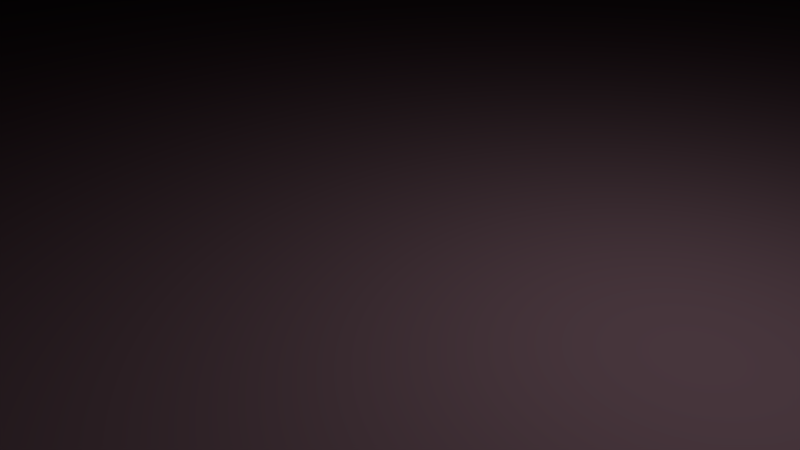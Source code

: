 # Source: RockyWallBackup.blend  (saved by Blender 2.78.0; exported with 4.5.12 LTS)
import bpy
from mathutils import Matrix  # noqa: F401  (used for matrix-valued properties, if any)

bpy.ops.wm.read_factory_settings(use_empty=True)
scene = bpy.context.scene
scene.name = 'Scene'

# ---- collections
col_collection_1 = bpy.data.collections.new('Collection 1'); scene.collection.children.link(col_collection_1)

# ---- materials (node trees are filled in below, after node groups)
mat_wall = bpy.data.materials.new('Wall')
mat_wall.alpha_threshold = 0.0
mat_wall.use_transparent_shadow = False
mat_wall.diffuse_color = (0.8689, 0.5033, 0.6228, 1.0)
mat_wall.roughness = 0.5

# ---- material node trees

# ---- world
world_world = bpy.data.worlds.new('World'); scene.world = world_world
world_world.color = (0.05088, 0.05088, 0.05088)
world_world.use_sun_shadow = False
world_world.sun_shadow_jitter_overblur = 0.0
world_world.cycles.sampling_method = 'MANUAL'

# ---- cameras
cam_camera = bpy.data.cameras.new('Camera')
cam_camera.clip_end = 100.0
cam_camera.lens = 35.0
cam_camera.sensor_width = 32.0
cam_camera.sensor_height = 18.0
cam_camera.ortho_scale = 7.314
cam_camera.dof.focus_distance = 0.0
cam_camera.dof.aperture_fstop = 128.0

# ---- lights
light_lamp = bpy.data.lights.new('Lamp', 'POINT')
light_lamp.transmission_factor = 0.0
light_lamp.cutoff_distance = 30.0
light_lamp.energy = 100.0
light_lamp.shadow_buffer_clip_start = 1.001
light_lamp.shadow_soft_size = 0.1
light_lamp.shadow_maximum_resolution = 0.006
light_lamp.use_absolute_resolution = True

# ---- meshes
me_cube_001 = bpy.data.meshes.new('Cube.001')
me_cube_001.from_pydata([(750.0, 2796.0, 750.0), (750.0, 2796.0, 1023.0), (-546.0, 3000.0, 477.0), (-546.0, 3000.0, 750.0), (-546.0, 3000.0, 1023.0), (-750.0, 2796.0, 1023.0), (-750.0, 2796.0, 750.0), (-750.0, 2796.0, 477.0), (-546.0, 2796.0, 0.0), (-750.0, 2796.0, 204.0), (-546.0, 3000.0, 204.0), (-750.0, 2796.0, 1296.0), (-546.0, 2796.0, 1500.0), (-546.0, 3000.0, 1296.0), (546.0, 2796.0, 0.0), (546.0, 3000.0, 204.0), (750.0, 2796.0, 204.0), (546.0, 2796.0, 1500.0), (750.0, 2796.0, 1296.0), (546.0, 3000.0, 1296.0), (-546.0, -2796.0, 0.0), (-546.0, -3000.0, 204.0), (-750.0, -2796.0, 204.0), (-546.0, -2796.0, 1500.0), (-750.0, -2796.0, 1296.0), (-546.0, -3000.0, 1296.0), (546.0, -2796.0, 0.0), (750.0, -2796.0, 204.0), (546.0, -3000.0, 204.0), (546.0, -2796.0, 1500.0), (546.0, -3000.0, 1296.0), (750.0, -2796.0, 1296.0), (750.0, 2796.0, 477.0), (546.0, 3000.0, 477.0), (546.0, 3000.0, 750.0), (546.0, 3000.0, 1023.0), (546.0, -3000.0, 1023.0), (546.0, -3000.0, 750.0), (546.0, -3000.0, 477.0), (750.0, -2796.0, 477.0), (750.0, -2796.0, 750.0), (750.0, -2796.0, 1023.0), (-750.0, -2796.0, 1023.0), (-750.0, -2796.0, 750.0), (-750.0, -2796.0, 477.0), (-546.0, -3000.0, 477.0), (-546.0, -3000.0, 750.0), (-546.0, -3000.0, 1023.0), (546.0, -2097.0, 0.0), (546.0, -1398.0, 0.0), (546.0, -699.0, 0.0), (546.0, 0.0001221, 0.0), (546.0, 699.0, 0.0), (546.0, 1398.0, 0.0), (546.0, 2097.0, 0.0), (750.0, 2097.0, 204.0), (750.0, 1398.0, 204.0), (750.0, 699.0, 204.0), (750.0, -0.0001221, 204.0), (750.0, -699.0, 204.0), (750.0, -1398.0, 204.0), (750.0, -2097.0, 204.0), (546.0, 2097.0, 1500.0), (546.0, 1398.0, 1500.0), (546.0, 699.0, 1500.0), (546.0, -0.0001221, 1500.0), (546.0, -699.0, 1500.0), (546.0, -1398.0, 1500.0), (546.0, -2097.0, 1500.0), (750.0, -2097.0, 1296.0), (750.0, -1398.0, 1296.0), (750.0, -699.0, 1296.0), (750.0, 0.0001221, 1296.0), (750.0, 699.0, 1296.0), (750.0, 1398.0, 1296.0), (750.0, 2097.0, 1296.0), (-546.0, 2097.0, 0.0), (-546.0, 1398.0, 0.0), (-546.0, 699.0, 0.0), (-546.0, -0.0001221, 0.0), (-546.0, -699.0, 0.0), (-546.0, -1398.0, 0.0), (-546.0, -2097.0, 0.0), (-750.0, -2097.0, 204.0), (-750.0, -1398.0, 204.0), (-750.0, -699.0, 204.0), (-750.0, 0.0001221, 204.0), (-750.0, 699.0, 204.0), (-750.0, 1398.0, 204.0), (-750.0, 2097.0, 204.0), (-546.0, -2097.0, 1500.0), (-546.0, -1398.0, 1500.0), (-546.0, -699.0, 1500.0), (-546.0, 0.0001221, 1500.0), (-546.0, 699.0, 1500.0), (-546.0, 1398.0, 1500.0), (-546.0, 2097.0, 1500.0), (-750.0, 2097.0, 1296.0), (-750.0, 1398.0, 1296.0), (-750.0, 699.0, 1296.0), (-750.0, -0.0001221, 1296.0), (-750.0, -699.0, 1296.0), (-750.0, -1398.0, 1296.0), (-750.0, -2097.0, 1296.0), (750.0, 2097.0, 477.0), (750.0, 1398.0, 477.0), (750.0, 699.0, 477.0), (750.0, -0.0001221, 477.0), (750.0, -699.0, 477.0), (750.0, -1398.0, 477.0), (750.0, -2097.0, 477.0), (750.0, 2097.0, 750.0), (750.0, 1398.0, 750.0), (750.0, 699.0, 750.0), (750.0, -0.0001221, 750.0), (750.0, -699.0, 750.0), (750.0, -1398.0, 750.0), (750.0, -2097.0, 750.0), (750.0, 2097.0, 1023.0), (750.0, 1398.0, 1023.0), (750.0, 699.0, 1023.0), (750.0, -0.0001221, 1023.0), (750.0, -699.0, 1023.0), (750.0, -1398.0, 1023.0), (750.0, -2097.0, 1023.0), (-750.0, -2097.0, 477.0), (-750.0, -1398.0, 477.0), (-750.0, -699.0, 477.0), (-750.0, 0.0001221, 477.0), (-750.0, 699.0, 477.0), (-750.0, 1398.0, 477.0), (-750.0, 2097.0, 477.0), (-750.0, -2097.0, 750.0), (-750.0, -1398.0, 750.0), (-750.0, -699.0, 750.0), (-750.0, 0.0001221, 750.0), (-750.0, 699.0, 750.0), (-750.0, 1398.0, 750.0), (-750.0, 2097.0, 750.0), (-750.0, -2097.0, 1023.0), (-750.0, -1398.0, 1023.0), (-750.0, -699.0, 1023.0), (-750.0, 0.0001221, 1023.0), (-750.0, 699.0, 1023.0), (-750.0, 1398.0, 1023.0), (-750.0, 2097.0, 1023.0), (273.0, 2796.0, 0.0), (0.003082, 2796.0, 0.0), (-273.0, 2796.0, 0.0), (-273.0, 3000.0, 204.0), (0.003326, 3000.0, 204.0), (273.0, 3000.0, 204.0), (-273.0, 2796.0, 1500.0), (0.003082, 2796.0, 1500.0), (273.0, 2796.0, 1500.0), (273.0, 3000.0, 1296.0), (0.003265, 3000.0, 1296.0), (-273.0, 3000.0, 1296.0), (-273.0, -2796.0, 0.0), (-0.003082, -2796.0, 0.0), (273.0, -2796.0, 0.0), (273.0, -3000.0, 204.0), (-0.003326, -3000.0, 204.0), (-273.0, -3000.0, 204.0), (273.0, -2796.0, 1500.0), (-0.003082, -2796.0, 1500.0), (-273.0, -2796.0, 1500.0), (-273.0, -3000.0, 1296.0), (-0.003265, -3000.0, 1296.0), (273.0, -3000.0, 1296.0), (-273.0, 3000.0, 477.0), (0.003326, 3000.0, 477.0), (273.0, 3000.0, 477.0), (-273.0, 3000.0, 750.0), (0.003326, 3000.0, 750.0), (273.0, 3000.0, 750.0), (-273.0, 3000.0, 1023.0), (0.003326, 3000.0, 1023.0), (273.0, 3000.0, 1023.0), (273.0, -3000.0, 477.0), (-0.003326, -3000.0, 477.0), (-273.0, -3000.0, 477.0), (273.0, -3000.0, 750.0), (-0.003326, -3000.0, 750.0), (-273.0, -3000.0, 750.0), (273.0, -3000.0, 1023.0), (-0.003326, -3000.0, 1023.0), (-273.0, -3000.0, 1023.0), (273.0, 2097.0, 0.0), (0.002289, 2097.0, 0.0), (-273.0, 2097.0, 0.0), (273.0, 1398.0, 0.0), (0.001495, 1398.0, 0.0), (-273.0, 1398.0, 0.0), (273.0, 699.0, 0.0), (0.0007629, 699.0, 0.0), (-273.0, 699.0, 0.0), (273.0, 6.104e-05, 0.0), (-3.052e-05, 0.0, 0.0), (-273.0, -6.104e-05, 0.0), (273.0, -699.0, 0.0), (-0.000824, -699.0, 0.0), (-273.0, -699.0, 0.0), (273.0, -1398.0, 0.0), (-0.001556, -1398.0, 0.0), (-273.0, -1398.0, 0.0), (273.0, -2097.0, 0.0), (-0.002289, -2097.0, 0.0), (-273.0, -2097.0, 0.0), (273.0, -2097.0, 1500.0), (-0.002289, -2097.0, 1500.0), (-273.0, -2097.0, 1500.0), (273.0, -1398.0, 1500.0), (-0.001556, -1398.0, 1500.0), (-273.0, -1398.0, 1500.0), (273.0, -699.0, 1500.0), (-0.000824, -699.0, 1500.0), (-273.0, -699.0, 1500.0), (273.0, -6.104e-05, 1500.0), (-3.052e-05, 0.0, 1500.0), (-273.0, 6.104e-05, 1500.0), (273.0, 699.0, 1500.0), (0.0007629, 699.0, 1500.0), (-273.0, 699.0, 1500.0), (273.0, 1398.0, 1500.0), (0.001495, 1398.0, 1500.0), (-273.0, 1398.0, 1500.0), (273.0, 2097.0, 1500.0), (0.002228, 2097.0, 1500.0), (-273.0, 2097.0, 1500.0)], [], [(145, 97, 11, 5), (187, 167, 25, 47), (24, 42, 47, 25), (229, 152, 12, 96), (178, 155, 19, 35), (124, 69, 31, 41), (8, 9, 10), (11, 12, 13), (14, 15, 16), (17, 18, 19), (20, 21, 22), (23, 24, 25), (26, 27, 28), (29, 30, 31), (148, 8, 10, 149), (5, 11, 13, 4), (154, 17, 19, 155), (32, 16, 15, 33), (54, 14, 16, 55), (68, 29, 31, 69), (38, 28, 27, 39), (160, 26, 28, 161), (166, 23, 25, 167), (44, 22, 21, 45), (82, 20, 22, 83), (96, 12, 11, 97), (208, 158, 20, 82), (42, 43, 46, 47), (43, 44, 45, 46), (30, 36, 41, 31), (36, 37, 40, 41), (37, 38, 39, 40), (18, 1, 35, 19), (1, 0, 34, 35), (0, 32, 33, 34), (9, 7, 2, 10), (7, 6, 3, 2), (6, 5, 4, 3), (61, 110, 39, 27), (110, 117, 40, 39), (117, 124, 41, 40), (151, 172, 33, 15), (172, 175, 34, 33), (175, 178, 35, 34), (163, 181, 45, 21), (181, 184, 46, 45), (184, 187, 47, 46), (89, 131, 7, 9), (131, 138, 6, 7), (138, 145, 5, 6), (43, 42, 139, 132), (132, 139, 140, 133), (133, 140, 141, 134), (134, 141, 142, 135), (135, 142, 143, 136), (136, 143, 144, 137), (137, 144, 145, 138), (44, 43, 132, 125), (125, 132, 133, 126), (126, 133, 134, 127), (127, 134, 135, 128), (128, 135, 136, 129), (129, 136, 137, 130), (130, 137, 138, 131), (22, 44, 125, 83), (83, 125, 126, 84), (84, 126, 127, 85), (85, 127, 128, 86), (86, 128, 129, 87), (87, 129, 130, 88), (88, 130, 131, 89), (0, 1, 118, 111), (111, 118, 119, 112), (112, 119, 120, 113), (113, 120, 121, 114), (114, 121, 122, 115), (115, 122, 123, 116), (116, 123, 124, 117), (32, 0, 111, 104), (104, 111, 112, 105), (105, 112, 113, 106), (106, 113, 114, 107), (107, 114, 115, 108), (108, 115, 116, 109), (109, 116, 117, 110), (16, 32, 104, 55), (55, 104, 105, 56), (56, 105, 106, 57), (57, 106, 107, 58), (58, 107, 108, 59), (59, 108, 109, 60), (60, 109, 110, 61), (148, 190, 76, 8), (190, 193, 77, 76), (193, 196, 78, 77), (196, 199, 79, 78), (199, 202, 80, 79), (202, 205, 81, 80), (205, 208, 82, 81), (23, 90, 103, 24), (90, 91, 102, 103), (91, 92, 101, 102), (92, 93, 100, 101), (93, 94, 99, 100), (94, 95, 98, 99), (95, 96, 97, 98), (8, 76, 89, 9), (76, 77, 88, 89), (77, 78, 87, 88), (78, 79, 86, 87), (79, 80, 85, 86), (80, 81, 84, 85), (81, 82, 83, 84), (17, 62, 75, 18), (62, 63, 74, 75), (63, 64, 73, 74), (64, 65, 72, 73), (65, 66, 71, 72), (66, 67, 70, 71), (67, 68, 69, 70), (26, 48, 61, 27), (48, 49, 60, 61), (49, 50, 59, 60), (50, 51, 58, 59), (51, 52, 57, 58), (52, 53, 56, 57), (53, 54, 55, 56), (1, 18, 75, 118), (118, 75, 74, 119), (119, 74, 73, 120), (120, 73, 72, 121), (121, 72, 71, 122), (122, 71, 70, 123), (123, 70, 69, 124), (166, 211, 90, 23), (211, 214, 91, 90), (214, 217, 92, 91), (217, 220, 93, 92), (220, 223, 94, 93), (223, 226, 95, 94), (226, 229, 96, 95), (42, 24, 103, 139), (139, 103, 102, 140), (140, 102, 101, 141), (141, 101, 100, 142), (142, 100, 99, 143), (143, 99, 98, 144), (144, 98, 97, 145), (63, 62, 227, 224), (224, 227, 228, 225), (225, 228, 229, 226), (64, 63, 224, 221), (221, 224, 225, 222), (222, 225, 226, 223), (65, 64, 221, 218), (218, 221, 222, 219), (219, 222, 223, 220), (66, 65, 218, 215), (215, 218, 219, 216), (216, 219, 220, 217), (67, 66, 215, 212), (212, 215, 216, 213), (213, 216, 217, 214), (68, 67, 212, 209), (209, 212, 213, 210), (210, 213, 214, 211), (29, 68, 209, 164), (164, 209, 210, 165), (165, 210, 211, 166), (49, 48, 206, 203), (203, 206, 207, 204), (204, 207, 208, 205), (50, 49, 203, 200), (200, 203, 204, 201), (201, 204, 205, 202), (51, 50, 200, 197), (197, 200, 201, 198), (198, 201, 202, 199), (52, 51, 197, 194), (194, 197, 198, 195), (195, 198, 199, 196), (53, 52, 194, 191), (191, 194, 195, 192), (192, 195, 196, 193), (54, 53, 191, 188), (188, 191, 192, 189), (189, 192, 193, 190), (14, 54, 188, 146), (146, 188, 189, 147), (147, 189, 190, 148), (37, 36, 185, 182), (182, 185, 186, 183), (183, 186, 187, 184), (38, 37, 182, 179), (179, 182, 183, 180), (180, 183, 184, 181), (28, 38, 179, 161), (161, 179, 180, 162), (162, 180, 181, 163), (3, 4, 176, 173), (173, 176, 177, 174), (174, 177, 178, 175), (2, 3, 173, 170), (170, 173, 174, 171), (171, 174, 175, 172), (10, 2, 170, 149), (149, 170, 171, 150), (150, 171, 172, 151), (48, 26, 160, 206), (206, 160, 159, 207), (207, 159, 158, 208), (29, 164, 169, 30), (164, 165, 168, 169), (165, 166, 167, 168), (20, 158, 163, 21), (158, 159, 162, 163), (159, 160, 161, 162), (12, 152, 157, 13), (152, 153, 156, 157), (153, 154, 155, 156), (14, 146, 151, 15), (146, 147, 150, 151), (147, 148, 149, 150), (4, 13, 157, 176), (176, 157, 156, 177), (177, 156, 155, 178), (62, 17, 154, 227), (227, 154, 153, 228), (228, 153, 152, 229), (36, 30, 169, 185), (185, 169, 168, 186), (186, 168, 167, 187)])
_uv = me_cube_001.uv_layers.new(name='UVMap')
_uv.uv.foreach_set('vector', [0.6398, 0.1505, 0.5515, 0.1505, 0.5515, 0.034, 0.6398, 0.034, 0.9969, 0.159, 0.9969, 0.068, 0.9987, 0.068, 0.9987, 0.159, 0.5515, 0.966, 0.6398, 0.966, 0.6398, 0.9854, 0.5515, 1.0, 0.9837, 0.8495, 0.9837, 0.966, 0.9819, 0.966, 0.9819, 0.8495, 0.9969, 0.659, 0.9969, 0.568, 0.9987, 0.568, 0.9987, 0.659, 0.1544, 0.1505, 0.06602, 0.1505, 0.06602, 0.034, 0.1544, 0.034, 0.9722, 0.034, 0.9709, 0.034, 0.9722, 0.0, 0.5515, 0.034, 0.6003, 0.034, 0.5515, 2.747e-08, 0.9793, 0.034, 0.9793, 0.05854, 0.9806, 0.034, 0.989, 0.966, 0.9903, 0.966, 0.989, 1.0, 0.9722, 0.966, 0.9722, 0.9415, 0.9709, 0.966, 0.9819, 0.034, 0.9806, 0.034, 0.9819, 0.0, 0.9793, 0.966, 0.9806, 0.966, 0.9793, 1.0, 0.989, 0.034, 0.989, 0.05854, 0.9903, 0.034, 0.974, 0.034, 0.9722, 0.034, 0.9722, 0.0, 0.974, 0.01463, 0.6398, 0.034, 0.5515, 0.034, 0.5515, 2.747e-08, 0.6398, 0.01463, 0.9872, 0.966, 0.989, 0.966, 0.989, 1.0, 0.9872, 0.9854, 0.3311, 0.966, 0.4194, 0.966, 0.4194, 0.9415, 0.3311, 0.9561, 0.9793, 0.1505, 0.9793, 0.034, 0.9806, 0.034, 0.9806, 0.1505, 0.989, 0.1505, 0.989, 0.034, 0.9903, 0.034, 0.9903, 0.1505, 0.9916, 0.341, 0.9916, 0.432, 0.9925, 0.432, 0.9919, 0.341, 0.9775, 0.966, 0.9793, 0.966, 0.9793, 1.0, 0.9775, 0.9854, 0.9837, 0.034, 0.9819, 0.034, 0.9819, 0.0, 0.9837, 0.01463, 0.8165, 0.966, 0.9049, 0.966, 0.9049, 0.9415, 0.8165, 0.9561, 0.9722, 0.8495, 0.9722, 0.966, 0.9049, 0.966, 0.9049, 0.8495, 0.9819, 0.8495, 0.9819, 0.966, 0.9806, 0.966, 0.9806, 0.8495, 0.974, 0.8495, 0.974, 0.966, 0.9722, 0.966, 0.9722, 0.8495, 0.6398, 0.966, 0.7282, 0.966, 0.7282, 0.9707, 0.6398, 0.9854, 0.7282, 0.966, 0.8165, 0.966, 0.8165, 0.9561, 0.7282, 0.9707, 0.9916, 0.068, 0.9916, 0.159, 0.9908, 0.159, 0.9903, 0.068, 0.9916, 0.159, 0.9916, 0.25, 0.9914, 0.25, 0.9908, 0.159, 0.9916, 0.25, 0.9916, 0.341, 0.9919, 0.341, 0.9914, 0.25, 0.06602, 0.966, 0.1544, 0.966, 0.1544, 0.9854, 0.06602, 1.0, 0.1544, 0.966, 0.2427, 0.966, 0.2427, 0.9707, 0.1544, 0.9854, 0.2427, 0.966, 0.3311, 0.966, 0.3311, 0.9561, 0.2427, 0.9707, 0.9049, 0.034, 0.8165, 0.034, 0.8165, 0.0439, 0.9049, 0.05854, 0.8165, 0.034, 0.7282, 0.034, 0.7282, 0.02927, 0.8165, 0.0439, 0.7282, 0.034, 0.6398, 0.034, 0.6398, 0.01463, 0.7282, 0.02927, 0.4194, 0.1505, 0.3311, 0.1505, 0.3311, 0.034, 0.4194, 0.034, 0.3311, 0.1505, 0.2427, 0.1505, 0.2427, 0.034, 0.3311, 0.034, 0.2427, 0.1505, 0.1544, 0.1505, 0.1544, 0.034, 0.2427, 0.034, 0.9969, 0.932, 0.9969, 0.841, 0.9987, 0.841, 0.9987, 0.932, 0.9969, 0.841, 0.9969, 0.75, 0.9987, 0.75, 0.9987, 0.841, 0.9969, 0.75, 0.9969, 0.659, 0.9987, 0.659, 0.9987, 0.75, 0.9969, 0.432, 0.9969, 0.341, 0.9987, 0.341, 0.9987, 0.432, 0.9969, 0.341, 0.9969, 0.25, 0.9987, 0.25, 0.9987, 0.341, 0.9969, 0.25, 0.9969, 0.159, 0.9987, 0.159, 0.9987, 0.25, 0.9049, 0.1505, 0.8165, 0.1505, 0.8165, 0.034, 0.9049, 0.034, 0.8165, 0.1505, 0.7282, 0.1505, 0.7282, 0.034, 0.8165, 0.034, 0.7282, 0.1505, 0.6398, 0.1505, 0.6398, 0.034, 0.7282, 0.034, 0.7282, 0.966, 0.6398, 0.966, 0.6398, 0.8495, 0.7282, 0.8495, 0.7282, 0.8495, 0.6398, 0.8495, 0.6398, 0.733, 0.7282, 0.733, 0.7282, 0.733, 0.6398, 0.733, 0.6398, 0.6165, 0.7282, 0.6165, 0.7282, 0.6165, 0.6398, 0.6165, 0.6398, 0.5, 0.7282, 0.5, 0.7282, 0.5, 0.6398, 0.5, 0.6398, 0.3835, 0.7282, 0.3835, 0.7282, 0.3835, 0.6398, 0.3835, 0.6398, 0.267, 0.7282, 0.267, 0.7282, 0.267, 0.6398, 0.267, 0.6398, 0.1505, 0.7282, 0.1505, 0.8165, 0.966, 0.7282, 0.966, 0.7282, 0.8495, 0.8165, 0.8495, 0.8165, 0.8495, 0.7282, 0.8495, 0.7282, 0.733, 0.8165, 0.733, 0.8165, 0.733, 0.7282, 0.733, 0.7282, 0.6165, 0.8165, 0.6165, 0.8165, 0.6165, 0.7282, 0.6165, 0.7282, 0.5, 0.8165, 0.5, 0.8165, 0.5, 0.7282, 0.5, 0.7282, 0.3835, 0.8165, 0.3835, 0.8165, 0.3835, 0.7282, 0.3835, 0.7282, 0.267, 0.8165, 0.267, 0.8165, 0.267, 0.7282, 0.267, 0.7282, 0.1505, 0.8165, 0.1505, 0.9049, 0.966, 0.8165, 0.966, 0.8165, 0.8495, 0.9049, 0.8495, 0.9049, 0.8495, 0.8165, 0.8495, 0.8165, 0.733, 0.9049, 0.733, 0.9049, 0.733, 0.8165, 0.733, 0.8165, 0.6165, 0.9049, 0.6165, 0.9049, 0.6165, 0.8165, 0.6165, 0.8165, 0.5, 0.9049, 0.5, 0.9049, 0.5, 0.8165, 0.5, 0.8165, 0.3835, 0.9049, 0.3835, 0.9049, 0.3835, 0.8165, 0.3835, 0.8165, 0.267, 0.9049, 0.267, 0.9049, 0.267, 0.8165, 0.267, 0.8165, 0.1505, 0.9049, 0.1505, 0.2427, 0.966, 0.1544, 0.966, 0.1544, 0.8495, 0.2427, 0.8495, 0.2427, 0.8495, 0.1544, 0.8495, 0.1544, 0.733, 0.2427, 0.733, 0.2427, 0.733, 0.1544, 0.733, 0.1544, 0.6165, 0.2427, 0.6165, 0.2427, 0.6165, 0.1544, 0.6165, 0.1544, 0.5, 0.2427, 0.5, 0.2427, 0.5, 0.1544, 0.5, 0.1544, 0.3835, 0.2427, 0.3835, 0.2427, 0.3835, 0.1544, 0.3835, 0.1544, 0.267, 0.2427, 0.267, 0.2427, 0.267, 0.1544, 0.267, 0.1544, 0.1505, 0.2427, 0.1505, 0.3311, 0.966, 0.2427, 0.966, 0.2427, 0.8495, 0.3311, 0.8495, 0.3311, 0.8495, 0.2427, 0.8495, 0.2427, 0.733, 0.3311, 0.733, 0.3311, 0.733, 0.2427, 0.733, 0.2427, 0.6165, 0.3311, 0.6165, 0.3311, 0.6165, 0.2427, 0.6165, 0.2427, 0.5, 0.3311, 0.5, 0.3311, 0.5, 0.2427, 0.5, 0.2427, 0.3835, 0.3311, 0.3835, 0.3311, 0.3835, 0.2427, 0.3835, 0.2427, 0.267, 0.3311, 0.267, 0.3311, 0.267, 0.2427, 0.267, 0.2427, 0.1505, 0.3311, 0.1505, 0.4194, 0.966, 0.3311, 0.966, 0.3311, 0.8495, 0.4194, 0.8495, 0.4194, 0.8495, 0.3311, 0.8495, 0.3311, 0.733, 0.4194, 0.733, 0.4194, 0.733, 0.3311, 0.733, 0.3311, 0.6165, 0.4194, 0.6165, 0.4194, 0.6165, 0.3311, 0.6165, 0.3311, 0.5, 0.4194, 0.5, 0.4194, 0.5, 0.3311, 0.5, 0.3311, 0.3835, 0.4194, 0.3835, 0.4194, 0.3835, 0.3311, 0.3835, 0.3311, 0.267, 0.4194, 0.267, 0.4194, 0.267, 0.3311, 0.267, 0.3311, 0.1505, 0.4194, 0.1505, 0.974, 0.034, 0.974, 0.1505, 0.9722, 0.1505, 0.9722, 0.034, 0.974, 0.1505, 0.974, 0.267, 0.9722, 0.267, 0.9722, 0.1505, 0.974, 0.267, 0.974, 0.3835, 0.9722, 0.3835, 0.9722, 0.267, 0.974, 0.3835, 0.974, 0.5, 0.9722, 0.5, 0.9722, 0.3835, 0.974, 0.5, 0.974, 0.6165, 0.9722, 0.6165, 0.9722, 0.5, 0.974, 0.6165, 0.974, 0.733, 0.9722, 0.733, 0.9722, 0.6165, 0.974, 0.733, 0.974, 0.8495, 0.9722, 0.8495, 0.9722, 0.733, 0.9819, 0.034, 0.9819, 0.1505, 0.9806, 0.1505, 0.9806, 0.034, 0.9819, 0.1505, 0.9819, 0.267, 0.9806, 0.267, 0.9806, 0.1505, 0.9819, 0.267, 0.9819, 0.3835, 0.9806, 0.3835, 0.9806, 0.267, 0.9819, 0.3835, 0.9819, 0.5, 0.9806, 0.5, 0.9806, 0.3835, 0.9819, 0.5, 0.9819, 0.6165, 0.9806, 0.6165, 0.9806, 0.5, 0.9819, 0.6165, 0.9819, 0.733, 0.9806, 0.733, 0.9806, 0.6165, 0.9819, 0.733, 0.9819, 0.8495, 0.9806, 0.8495, 0.9806, 0.733, 0.9722, 0.034, 0.9722, 0.1505, 0.9049, 0.1505, 0.9049, 0.034, 0.9722, 0.1505, 0.9722, 0.267, 0.9049, 0.267, 0.9049, 0.1505, 0.9722, 0.267, 0.9722, 0.3835, 0.9049, 0.3835, 0.9049, 0.267, 0.9722, 0.3835, 0.9722, 0.5, 0.9049, 0.5, 0.9049, 0.3835, 0.9722, 0.5, 0.9722, 0.6165, 0.9049, 0.6165, 0.9049, 0.5, 0.9722, 0.6165, 0.9722, 0.733, 0.9049, 0.733, 0.9049, 0.6165, 0.9722, 0.733, 0.9722, 0.8495, 0.9049, 0.8495, 0.9049, 0.733, 0.989, 0.966, 0.989, 0.8495, 0.9903, 0.8495, 0.9903, 0.966, 0.989, 0.8495, 0.989, 0.733, 0.9903, 0.733, 0.9903, 0.8495, 0.989, 0.733, 0.989, 0.6165, 0.9903, 0.6165, 0.9903, 0.733, 0.989, 0.6165, 0.989, 0.5, 0.9903, 0.5, 0.9903, 0.6165, 0.989, 0.5, 0.989, 0.3835, 0.9903, 0.3835, 0.9903, 0.5, 0.989, 0.3835, 0.989, 0.267, 0.9903, 0.267, 0.9903, 0.3835, 0.989, 0.267, 0.989, 0.1505, 0.9903, 0.1505, 0.9903, 0.267, 0.9793, 0.966, 0.9793, 0.8495, 0.9806, 0.8495, 0.9806, 0.966, 0.9793, 0.8495, 0.9793, 0.733, 0.9806, 0.733, 0.9806, 0.8495, 0.9793, 0.733, 0.9793, 0.6165, 0.9806, 0.6165, 0.9806, 0.733, 0.9793, 0.6165, 0.9793, 0.5, 0.9806, 0.5, 0.9806, 0.6165, 0.9793, 0.5, 0.9793, 0.3835, 0.9806, 0.3835, 0.9806, 0.5, 0.9793, 0.3835, 0.9793, 0.267, 0.9806, 0.267, 0.9806, 0.3835, 0.9793, 0.267, 0.9793, 0.1505, 0.9806, 0.1505, 0.9806, 0.267, 0.1544, 0.966, 0.06602, 0.966, 0.06602, 0.8495, 0.1544, 0.8495, 0.1544, 0.8495, 0.06602, 0.8495, 0.06602, 0.733, 0.1544, 0.733, 0.1544, 0.733, 0.06602, 0.733, 0.06602, 0.6165, 0.1544, 0.6165, 0.1544, 0.6165, 0.06602, 0.6165, 0.06602, 0.5, 0.1544, 0.5, 0.1544, 0.5, 0.06602, 0.5, 0.06602, 0.3835, 0.1544, 0.3835, 0.1544, 0.3835, 0.06602, 0.3835, 0.06602, 0.267, 0.1544, 0.267, 0.1544, 0.267, 0.06602, 0.267, 0.06602, 0.1505, 0.1544, 0.1505, 0.9837, 0.034, 0.9837, 0.1505, 0.9819, 0.1505, 0.9819, 0.034, 0.9837, 0.1505, 0.9837, 0.267, 0.9819, 0.267, 0.9819, 0.1505, 0.9837, 0.267, 0.9837, 0.3835, 0.9819, 0.3835, 0.9819, 0.267, 0.9837, 0.3835, 0.9837, 0.5, 0.9819, 0.5, 0.9819, 0.3835, 0.9837, 0.5, 0.9837, 0.6165, 0.9819, 0.6165, 0.9819, 0.5, 0.9837, 0.6165, 0.9837, 0.733, 0.9819, 0.733, 0.9819, 0.6165, 0.9837, 0.733, 0.9837, 0.8495, 0.9819, 0.8495, 0.9819, 0.733, 0.6398, 0.966, 0.5515, 0.966, 0.5515, 0.8495, 0.6398, 0.8495, 0.6398, 0.8495, 0.5515, 0.8495, 0.5515, 0.733, 0.6398, 0.733, 0.6398, 0.733, 0.5515, 0.733, 0.5515, 0.6165, 0.6398, 0.6165, 0.6398, 0.6165, 0.5515, 0.6165, 0.5515, 0.5, 0.6398, 0.5, 0.6398, 0.5, 0.5515, 0.5, 0.5515, 0.3835, 0.6398, 0.3835, 0.6398, 0.3835, 0.5515, 0.3835, 0.5515, 0.267, 0.6398, 0.267, 0.6398, 0.267, 0.5515, 0.267, 0.5515, 0.1505, 0.6398, 0.1505, 0.989, 0.733, 0.989, 0.8495, 0.9872, 0.8495, 0.9872, 0.733, 0.9872, 0.733, 0.9872, 0.8495, 0.9854, 0.8495, 0.9854, 0.733, 0.9854, 0.733, 0.9854, 0.8495, 0.9837, 0.8495, 0.9837, 0.733, 0.989, 0.6165, 0.989, 0.733, 0.9872, 0.733, 0.9872, 0.6165, 0.9872, 0.6165, 0.9872, 0.733, 0.9854, 0.733, 0.9854, 0.6165, 0.9854, 0.6165, 0.9854, 0.733, 0.9837, 0.733, 0.9837, 0.6165, 0.989, 0.5, 0.989, 0.6165, 0.9872, 0.6165, 0.9872, 0.5, 0.9872, 0.5, 0.9872, 0.6165, 0.9854, 0.6165, 0.9854, 0.5, 0.9854, 0.5, 0.9854, 0.6165, 0.9837, 0.6165, 0.9837, 0.5, 0.989, 0.3835, 0.989, 0.5, 0.9872, 0.5, 0.9872, 0.3835, 0.9872, 0.3835, 0.9872, 0.5, 0.9854, 0.5, 0.9854, 0.3835, 0.9854, 0.3835, 0.9854, 0.5, 0.9837, 0.5, 0.9837, 0.3835, 0.989, 0.267, 0.989, 0.3835, 0.9872, 0.3835, 0.9872, 0.267, 0.9872, 0.267, 0.9872, 0.3835, 0.9854, 0.3835, 0.9854, 0.267, 0.9854, 0.267, 0.9854, 0.3835, 0.9837, 0.3835, 0.9837, 0.267, 0.989, 0.1505, 0.989, 0.267, 0.9872, 0.267, 0.9872, 0.1505, 0.9872, 0.1505, 0.9872, 0.267, 0.9854, 0.267, 0.9854, 0.1505, 0.9854, 0.1505, 0.9854, 0.267, 0.9837, 0.267, 0.9837, 0.1505, 0.989, 0.034, 0.989, 0.1505, 0.9872, 0.1505, 0.9872, 0.034, 0.9872, 0.034, 0.9872, 0.1505, 0.9854, 0.1505, 0.9854, 0.034, 0.9854, 0.034, 0.9854, 0.1505, 0.9837, 0.1505, 0.9837, 0.034, 0.9793, 0.733, 0.9793, 0.8495, 0.9775, 0.8495, 0.9775, 0.733, 0.9775, 0.733, 0.9775, 0.8495, 0.9757, 0.8495, 0.9757, 0.733, 0.9757, 0.733, 0.9757, 0.8495, 0.974, 0.8495, 0.974, 0.733, 0.9793, 0.6165, 0.9793, 0.733, 0.9775, 0.733, 0.9775, 0.6165, 0.9775, 0.6165, 0.9775, 0.733, 0.9757, 0.733, 0.9757, 0.6165, 0.9757, 0.6165, 0.9757, 0.733, 0.974, 0.733, 0.974, 0.6165, 0.9793, 0.5, 0.9793, 0.6165, 0.9775, 0.6165, 0.9775, 0.5, 0.9775, 0.5, 0.9775, 0.6165, 0.9757, 0.6165, 0.9757, 0.5, 0.9757, 0.5, 0.9757, 0.6165, 0.974, 0.6165, 0.974, 0.5, 0.9793, 0.3835, 0.9793, 0.5, 0.9775, 0.5, 0.9775, 0.3835, 0.9775, 0.3835, 0.9775, 0.5, 0.9757, 0.5, 0.9757, 0.3835, 0.9757, 0.3835, 0.9757, 0.5, 0.974, 0.5, 0.974, 0.3835, 0.9793, 0.267, 0.9793, 0.3835, 0.9775, 0.3835, 0.9775, 0.267, 0.9775, 0.267, 0.9775, 0.3835, 0.9757, 0.3835, 0.9757, 0.267, 0.9757, 0.267, 0.9757, 0.3835, 0.974, 0.3835, 0.974, 0.267, 0.9793, 0.1505, 0.9793, 0.267, 0.9775, 0.267, 0.9775, 0.1505, 0.9775, 0.1505, 0.9775, 0.267, 0.9757, 0.267, 0.9757, 0.1505, 0.9757, 0.1505, 0.9757, 0.267, 0.974, 0.267, 0.974, 0.1505, 0.9793, 0.034, 0.9793, 0.1505, 0.9775, 0.1505, 0.9775, 0.034, 0.9775, 0.034, 0.9775, 0.1505, 0.9757, 0.1505, 0.9757, 0.034, 0.9757, 0.034, 0.9757, 0.1505, 0.974, 0.1505, 0.974, 0.034, 0.9916, 0.25, 0.9916, 0.159, 0.9934, 0.159, 0.9934, 0.25, 0.9934, 0.25, 0.9934, 0.159, 0.9951, 0.159, 0.9951, 0.25, 0.9951, 0.25, 0.9951, 0.159, 0.9969, 0.159, 0.9969, 0.25, 0.9916, 0.341, 0.9916, 0.25, 0.9934, 0.25, 0.9934, 0.341, 0.9934, 0.341, 0.9934, 0.25, 0.9951, 0.25, 0.9951, 0.341, 0.9951, 0.341, 0.9951, 0.25, 0.9969, 0.25, 0.9969, 0.341, 0.9916, 0.432, 0.9916, 0.341, 0.9934, 0.341, 0.9934, 0.432, 0.9934, 0.432, 0.9934, 0.341, 0.9951, 0.341, 0.9951, 0.432, 0.9951, 0.432, 0.9951, 0.341, 0.9969, 0.341, 0.9969, 0.432, 0.9916, 0.75, 0.9916, 0.659, 0.9934, 0.659, 0.9934, 0.75, 0.9934, 0.75, 0.9934, 0.659, 0.9951, 0.659, 0.9951, 0.75, 0.9951, 0.75, 0.9951, 0.659, 0.9969, 0.659, 0.9969, 0.75, 0.9916, 0.841, 0.9916, 0.75, 0.9934, 0.75, 0.9934, 0.841, 0.9934, 0.841, 0.9934, 0.75, 0.9951, 0.75, 0.9951, 0.841, 0.9951, 0.841, 0.9951, 0.75, 0.9969, 0.75, 0.9969, 0.841, 0.9916, 0.932, 0.9916, 0.841, 0.9934, 0.841, 0.9934, 0.932, 0.9934, 0.932, 0.9934, 0.841, 0.9951, 0.841, 0.9951, 0.932, 0.9951, 0.932, 0.9951, 0.841, 0.9969, 0.841, 0.9969, 0.932, 0.9793, 0.8495, 0.9793, 0.966, 0.9775, 0.966, 0.9775, 0.8495, 0.9775, 0.8495, 0.9775, 0.966, 0.9757, 0.966, 0.9757, 0.8495, 0.9757, 0.8495, 0.9757, 0.966, 0.974, 0.966, 0.974, 0.8495, 0.989, 0.034, 0.9872, 0.034, 0.9872, 0.0439, 0.989, 0.05854, 0.9872, 0.034, 0.9854, 0.034, 0.9854, 0.02927, 0.9872, 0.0439, 0.9854, 0.034, 0.9837, 0.034, 0.9837, 0.01463, 0.9854, 0.02927, 0.9722, 0.966, 0.974, 0.966, 0.974, 0.9561, 0.9722, 0.9415, 0.974, 0.966, 0.9757, 0.966, 0.9757, 0.9707, 0.974, 0.9561, 0.9757, 0.966, 0.9775, 0.966, 0.9775, 0.9854, 0.9757, 0.9707, 0.9819, 0.966, 0.9837, 0.966, 0.9837, 0.9561, 0.9819, 0.9415, 0.9837, 0.966, 0.9854, 0.966, 0.9854, 0.9707, 0.9837, 0.9561, 0.9854, 0.966, 0.9872, 0.966, 0.9872, 0.9854, 0.9854, 0.9707, 0.9793, 0.034, 0.9775, 0.034, 0.9775, 0.0439, 0.9793, 0.05854, 0.9775, 0.034, 0.9757, 0.034, 0.9757, 0.02927, 0.9775, 0.0439, 0.9757, 0.034, 0.974, 0.034, 0.974, 0.01463, 0.9757, 0.02927, 0.9916, 0.659, 0.9916, 0.568, 0.9934, 0.568, 0.9934, 0.659, 0.9934, 0.659, 0.9934, 0.568, 0.9951, 0.568, 0.9951, 0.659, 0.9951, 0.659, 0.9951, 0.568, 0.9969, 0.568, 0.9969, 0.659, 0.989, 0.8495, 0.989, 0.966, 0.9872, 0.966, 0.9872, 0.8495, 0.9872, 0.8495, 0.9872, 0.966, 0.9854, 0.966, 0.9854, 0.8495, 0.9854, 0.8495, 0.9854, 0.966, 0.9837, 0.966, 0.9837, 0.8495, 0.9916, 0.159, 0.9916, 0.068, 0.9934, 0.068, 0.9934, 0.159, 0.9934, 0.159, 0.9934, 0.068, 0.9951, 0.068, 0.9951, 0.159, 0.9951, 0.159, 0.9951, 0.068, 0.9969, 0.068, 0.9969, 0.159])
me_cube_001.materials.append(mat_wall)
me_cube_001.use_remesh_preserve_volume = False
me_cube_001.use_remesh_preserve_attributes = False
me_cube_001.use_mirror_vertex_groups = False
me_cube_001.update()

# ---- objects
ob_wall = bpy.data.objects.new('Wall', me_cube_001)
ob_lamp = bpy.data.objects.new('Lamp', light_lamp)
ob_camera = bpy.data.objects.new('Camera', cam_camera)

# ---- transforms, parenting, visibility, modifiers, constraints
ob_wall.location = (0.0, 0.0, 0.0)
ob_wall.lineart.crease_threshold = 0.0
ob_lamp.location = (4.076, 1.005, 5.904)
ob_lamp.rotation_euler = (0.6503, 0.05522, 1.866)
ob_lamp.lock_rotations_4d = False
ob_lamp.empty_display_type = 'ARROWS'
ob_lamp.color = (0.0, 0.0, 0.0, 0.0)
ob_lamp.lineart.crease_threshold = 0.0
ob_camera.location = (7.481, -6.508, 5.344)
ob_camera.rotation_euler = (1.109, 0.0, 0.8149)
ob_camera.lock_rotations_4d = False
ob_camera.empty_display_type = 'ARROWS'
ob_camera.color = (0.0, 0.0, 0.0, 0.0)
ob_camera.display_type = 'WIRE'
ob_camera.lineart.crease_threshold = 0.0

# ---- collection membership
col_collection_1.objects.link(ob_wall)
col_collection_1.objects.link(ob_lamp)
col_collection_1.objects.link(ob_camera)

# ---- scene / render settings (as saved in the file)
scene.camera = ob_camera
scene.frame_start = 1; scene.frame_end = 250; scene.frame_set(1)
scene.render.engine = 'BLENDER_EEVEE_NEXT'
scene.render.resolution_percentage = 50
scene.render.dither_intensity = 0.0
scene.cycles.use_denoising = False
scene.cycles.samples = 128
scene.cycles.sampling_pattern = 'TABULATED_SOBOL'
scene.cycles.light_sampling_threshold = 0.0
scene.cycles.use_adaptive_sampling = False
scene.cycles.use_light_tree = False
scene.cycles.blur_glossy = 0.0
scene.cycles.sample_clamp_indirect = 0.0
scene.view_settings.view_transform = 'Standard'
scene.unit_settings.scale_length = 0.01
bpy.context.view_layer.update()
